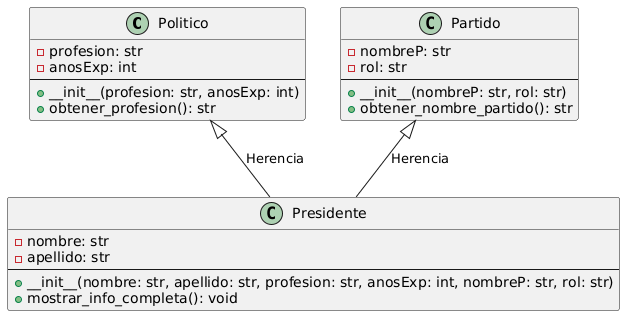

The diagram above was rendered by PlantUML. Its source (embedded in the PNG):
@startuml
class Politico {
  - profesion: str
  - anosExp: int
  --
  + __init__(profesion: str, anosExp: int)
  + obtener_profesion(): str
}

class Partido {
  - nombreP: str
  - rol: str
  --
  + __init__(nombreP: str, rol: str)
  + obtener_nombre_partido(): str
}

class Presidente {
  - nombre: str
  - apellido: str
  --
  + __init__(nombre: str, apellido: str, profesion: str, anosExp: int, nombreP: str, rol: str)
  + mostrar_info_completa(): void
}

Politico <|-- Presidente : Herencia
Partido <|-- Presidente : Herencia
@enduml